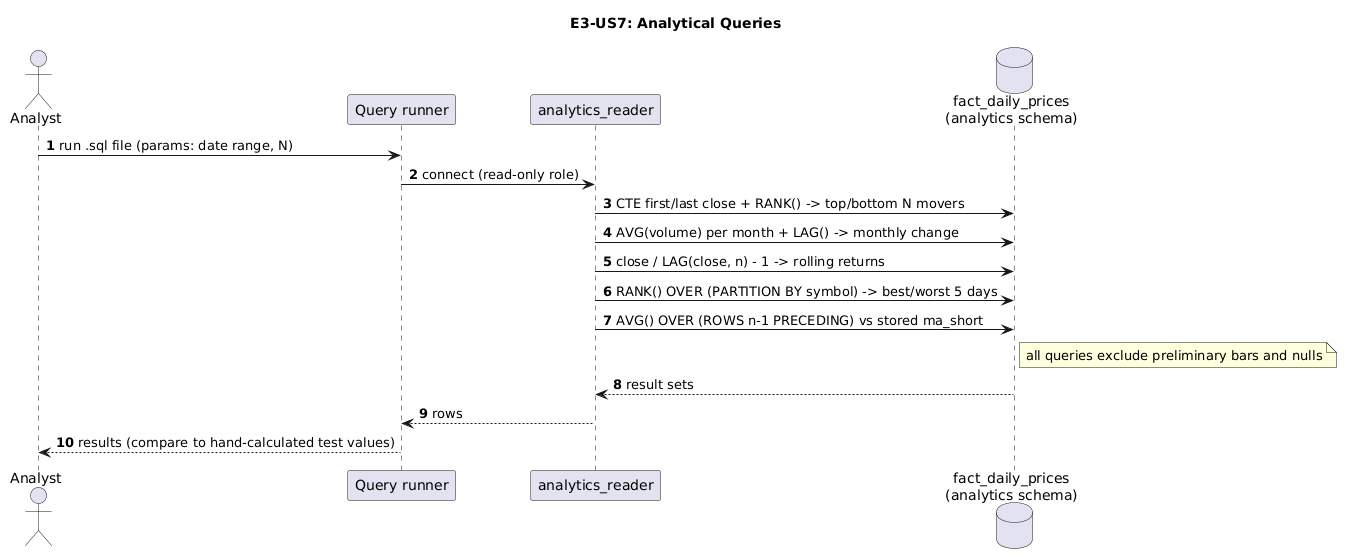

The diagram above was rendered by PlantUML. Its source (embedded in the PNG):
@startuml
title E3-US7: Analytical Queries
autonumber
actor Analyst
participant "Query runner" as QR
participant "analytics_reader" as R
database "fact_daily_prices\n(analytics schema)" as F

Analyst -> QR: run .sql file (params: date range, N)
QR -> R: connect (read-only role)
R -> F: CTE first/last close + RANK() -> top/bottom N movers
R -> F: AVG(volume) per month + LAG() -> monthly change
R -> F: close / LAG(close, n) - 1 -> rolling returns
R -> F: RANK() OVER (PARTITION BY symbol) -> best/worst 5 days
R -> F: AVG() OVER (ROWS n-1 PRECEDING) vs stored ma_short
note right of F: all queries exclude preliminary bars and nulls
F --> R: result sets
R --> QR: rows
QR --> Analyst: results (compare to hand-calculated test values)
@enduml